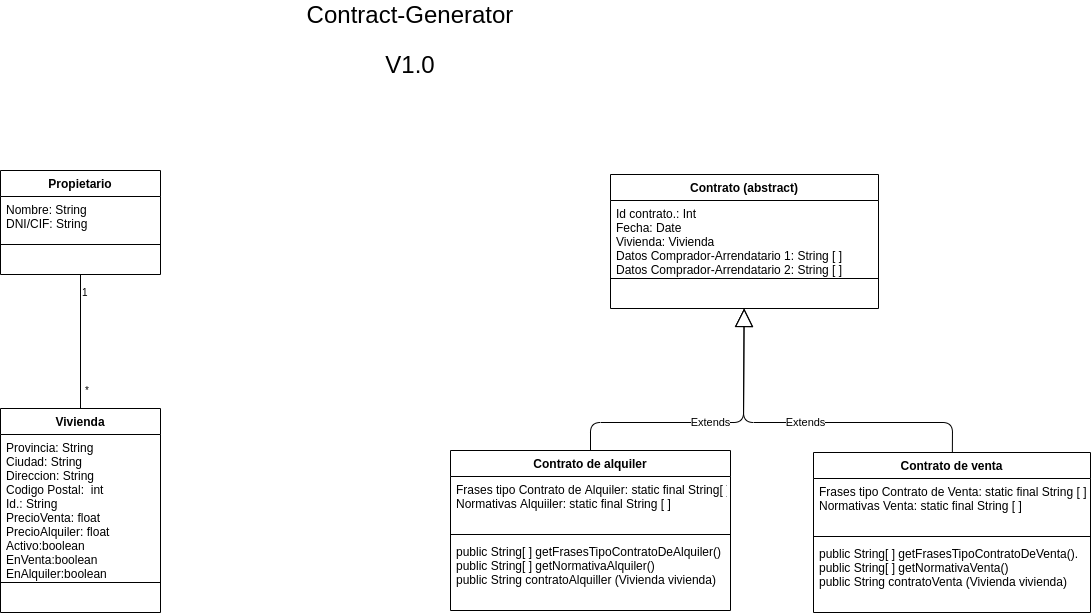

The diagram above was exported from draw.io. Its source (the exported page's mxGraphModel, read from the mxfile embedded in the PNG):
<mxGraphModel dx="1422" dy="804" grid="1" gridSize="10" guides="1" tooltips="1" connect="1" arrows="1" fold="1" page="1" pageScale="1" pageWidth="827" pageHeight="1169" math="0" shadow="0">
  <root>
    <mxCell id="0" />
    <mxCell id="1" parent="0" />
    <mxCell id="_lyHh59Kx2P7Mx8LhowN-30" value="" style="endArrow=none;html=1;edgeStyle=orthogonalEdgeStyle;" parent="1" source="_lyHh59Kx2P7Mx8LhowN-25" target="_lyHh59Kx2P7Mx8LhowN-1" edge="1">
      <mxGeometry relative="1" as="geometry">
        <mxPoint x="868" y="415" as="sourcePoint" />
        <mxPoint x="1028" y="415" as="targetPoint" />
      </mxGeometry>
    </mxCell>
    <mxCell id="_lyHh59Kx2P7Mx8LhowN-31" value="1" style="resizable=0;html=1;align=left;verticalAlign=bottom;labelBackgroundColor=#ffffff;fontSize=10;" parent="_lyHh59Kx2P7Mx8LhowN-30" connectable="0" vertex="1">
      <mxGeometry x="-1" relative="1" as="geometry">
        <mxPoint y="26" as="offset" />
      </mxGeometry>
    </mxCell>
    <mxCell id="_lyHh59Kx2P7Mx8LhowN-32" value="*" style="resizable=0;html=1;align=right;verticalAlign=bottom;labelBackgroundColor=#ffffff;fontSize=10;" parent="_lyHh59Kx2P7Mx8LhowN-30" connectable="0" vertex="1">
      <mxGeometry x="1" relative="1" as="geometry">
        <mxPoint x="9" y="-10" as="offset" />
      </mxGeometry>
    </mxCell>
    <mxCell id="cKn6U9NnltSsnoo_Pz6w-9" value="Extends" style="endArrow=block;endSize=16;endFill=0;html=1;" parent="1" source="cKn6U9NnltSsnoo_Pz6w-1" target="_lyHh59Kx2P7Mx8LhowN-21" edge="1">
      <mxGeometry width="160" relative="1" as="geometry">
        <mxPoint x="983" y="838" as="sourcePoint" />
        <mxPoint x="1143" y="838" as="targetPoint" />
        <Array as="points">
          <mxPoint x="1010" y="578" />
          <mxPoint x="1163" y="578" />
        </Array>
      </mxGeometry>
    </mxCell>
    <mxCell id="cKn6U9NnltSsnoo_Pz6w-10" value="Extends" style="endArrow=block;endSize=16;endFill=0;html=1;" parent="1" source="cKn6U9NnltSsnoo_Pz6w-5" target="_lyHh59Kx2P7Mx8LhowN-21" edge="1">
      <mxGeometry width="160" relative="1" as="geometry">
        <mxPoint x="1066.0769230769229" y="618" as="sourcePoint" />
        <mxPoint x="1139.9230769230767" y="522" as="targetPoint" />
        <Array as="points">
          <mxPoint x="1372" y="578" />
          <mxPoint x="1163" y="578" />
        </Array>
      </mxGeometry>
    </mxCell>
    <mxCell id="1rRV27EmKX2JQK0w0JBN-1" value="Contract-Generator" style="text;html=1;strokeColor=none;fillColor=none;align=center;verticalAlign=middle;whiteSpace=wrap;rounded=0;fontSize=24;" parent="1" vertex="1">
      <mxGeometry x="720" y="160" width="220" height="20" as="geometry" />
    </mxCell>
    <mxCell id="1rRV27EmKX2JQK0w0JBN-2" value="V1.0" style="text;html=1;strokeColor=none;fillColor=none;align=center;verticalAlign=middle;whiteSpace=wrap;rounded=0;fontSize=24;" parent="1" vertex="1">
      <mxGeometry x="810" y="210" width="40" height="20" as="geometry" />
    </mxCell>
    <mxCell id="cKn6U9NnltSsnoo_Pz6w-5" value="Contrato de venta" style="swimlane;fontStyle=1;align=center;verticalAlign=top;childLayout=stackLayout;horizontal=1;startSize=26;horizontalStack=0;resizeParent=1;resizeParentMax=0;resizeLast=0;collapsible=1;marginBottom=0;" parent="1" vertex="1">
      <mxGeometry x="1233" y="608" width="277" height="160" as="geometry" />
    </mxCell>
    <mxCell id="cKn6U9NnltSsnoo_Pz6w-6" value="Frases tipo Contrato de Venta: static final String [ ]&#10;Normativas Venta: static final String [ ]" style="text;strokeColor=none;fillColor=none;align=left;verticalAlign=top;spacingLeft=4;spacingRight=4;overflow=hidden;rotatable=0;points=[[0,0.5],[1,0.5]];portConstraint=eastwest;" parent="cKn6U9NnltSsnoo_Pz6w-5" vertex="1">
      <mxGeometry y="26" width="277" height="54" as="geometry" />
    </mxCell>
    <mxCell id="cKn6U9NnltSsnoo_Pz6w-7" value="" style="line;strokeWidth=1;fillColor=none;align=left;verticalAlign=middle;spacingTop=-1;spacingLeft=3;spacingRight=3;rotatable=0;labelPosition=right;points=[];portConstraint=eastwest;" parent="cKn6U9NnltSsnoo_Pz6w-5" vertex="1">
      <mxGeometry y="80" width="277" height="8" as="geometry" />
    </mxCell>
    <mxCell id="cKn6U9NnltSsnoo_Pz6w-8" value="public String[ ] getFrasesTipoContratoDeVenta().&#10;public String[ ] getNormativaVenta()&#10;public String contratoVenta (Vivienda vivienda)&#10;" style="text;strokeColor=none;fillColor=none;align=left;verticalAlign=top;spacingLeft=4;spacingRight=4;overflow=hidden;rotatable=0;points=[[0,0.5],[1,0.5]];portConstraint=eastwest;" parent="cKn6U9NnltSsnoo_Pz6w-5" vertex="1">
      <mxGeometry y="88" width="277" height="72" as="geometry" />
    </mxCell>
    <mxCell id="cKn6U9NnltSsnoo_Pz6w-1" value="Contrato de alquiler" style="swimlane;fontStyle=1;align=center;verticalAlign=top;childLayout=stackLayout;horizontal=1;startSize=26;horizontalStack=0;resizeParent=1;resizeParentMax=0;resizeLast=0;collapsible=1;marginBottom=0;" parent="1" vertex="1">
      <mxGeometry x="870" y="606" width="280" height="160" as="geometry" />
    </mxCell>
    <mxCell id="cKn6U9NnltSsnoo_Pz6w-2" value="Frases tipo Contrato de Alquiler: static final String[ ]&#10;Normativas Alquiiler: static final String [ ]" style="text;strokeColor=none;fillColor=none;align=left;verticalAlign=top;spacingLeft=4;spacingRight=4;overflow=hidden;rotatable=0;points=[[0,0.5],[1,0.5]];portConstraint=eastwest;" parent="cKn6U9NnltSsnoo_Pz6w-1" vertex="1">
      <mxGeometry y="26" width="280" height="54" as="geometry" />
    </mxCell>
    <mxCell id="cKn6U9NnltSsnoo_Pz6w-3" value="" style="line;strokeWidth=1;fillColor=none;align=left;verticalAlign=middle;spacingTop=-1;spacingLeft=3;spacingRight=3;rotatable=0;labelPosition=right;points=[];portConstraint=eastwest;" parent="cKn6U9NnltSsnoo_Pz6w-1" vertex="1">
      <mxGeometry y="80" width="280" height="8" as="geometry" />
    </mxCell>
    <mxCell id="cKn6U9NnltSsnoo_Pz6w-4" value="public String[ ] getFrasesTipoContratoDeAlquiler()&#10;public String[ ] getNormativaAlquiler()&#10;public String contratoAlquiller (Vivienda vivienda)" style="text;strokeColor=none;fillColor=none;align=left;verticalAlign=top;spacingLeft=4;spacingRight=4;overflow=hidden;rotatable=0;points=[[0,0.5],[1,0.5]];portConstraint=eastwest;" parent="cKn6U9NnltSsnoo_Pz6w-1" vertex="1">
      <mxGeometry y="88" width="280" height="72" as="geometry" />
    </mxCell>
    <mxCell id="_lyHh59Kx2P7Mx8LhowN-21" value="Contrato (abstract)" style="swimlane;fontStyle=1;align=center;verticalAlign=top;childLayout=stackLayout;horizontal=1;startSize=26;horizontalStack=0;resizeParent=1;resizeParentMax=0;resizeLast=0;collapsible=1;marginBottom=0;" parent="1" vertex="1">
      <mxGeometry x="1030" y="330" width="268" height="134" as="geometry" />
    </mxCell>
    <mxCell id="_lyHh59Kx2P7Mx8LhowN-22" value="Id contrato.: Int&#10;Fecha: Date&#10;Vivienda: Vivienda&#10;Datos Comprador-Arrendatario 1: String [ ]&#10;Datos Comprador-Arrendatario 2: String [ ]" style="text;strokeColor=none;fillColor=none;align=left;verticalAlign=top;spacingLeft=4;spacingRight=4;overflow=hidden;rotatable=0;points=[[0,0.5],[1,0.5]];portConstraint=eastwest;" parent="_lyHh59Kx2P7Mx8LhowN-21" vertex="1">
      <mxGeometry y="26" width="268" height="74" as="geometry" />
    </mxCell>
    <mxCell id="_lyHh59Kx2P7Mx8LhowN-23" value="" style="line;strokeWidth=1;fillColor=none;align=left;verticalAlign=middle;spacingTop=-1;spacingLeft=3;spacingRight=3;rotatable=0;labelPosition=right;points=[];portConstraint=eastwest;" parent="_lyHh59Kx2P7Mx8LhowN-21" vertex="1">
      <mxGeometry y="100" width="268" height="8" as="geometry" />
    </mxCell>
    <mxCell id="_lyHh59Kx2P7Mx8LhowN-24" value=" " style="text;strokeColor=none;fillColor=none;align=left;verticalAlign=top;spacingLeft=4;spacingRight=4;overflow=hidden;rotatable=0;points=[[0,0.5],[1,0.5]];portConstraint=eastwest;" parent="_lyHh59Kx2P7Mx8LhowN-21" vertex="1">
      <mxGeometry y="108" width="268" height="26" as="geometry" />
    </mxCell>
    <mxCell id="_lyHh59Kx2P7Mx8LhowN-1" value="Vivienda" style="swimlane;fontStyle=1;align=center;verticalAlign=top;childLayout=stackLayout;horizontal=1;startSize=26;horizontalStack=0;resizeParent=1;resizeParentMax=0;resizeLast=0;collapsible=1;marginBottom=0;" parent="1" vertex="1">
      <mxGeometry x="420" y="564" width="160" height="204" as="geometry" />
    </mxCell>
    <mxCell id="_lyHh59Kx2P7Mx8LhowN-2" value="Provincia: String&#10;Ciudad: String&#10;Direccion: String&#10;Codigo Postal:  int&#10;Id.: String&#10;PrecioVenta: float&#10;PrecioAlquiler: float&#10;Activo:boolean&#10;EnVenta:boolean&#10;EnAlquiler:boolean" style="text;strokeColor=none;fillColor=none;align=left;verticalAlign=top;spacingLeft=4;spacingRight=4;overflow=hidden;rotatable=0;points=[[0,0.5],[1,0.5]];portConstraint=eastwest;" parent="_lyHh59Kx2P7Mx8LhowN-1" vertex="1">
      <mxGeometry y="26" width="160" height="144" as="geometry" />
    </mxCell>
    <mxCell id="_lyHh59Kx2P7Mx8LhowN-3" value="" style="line;strokeWidth=1;fillColor=none;align=left;verticalAlign=middle;spacingTop=-1;spacingLeft=3;spacingRight=3;rotatable=0;labelPosition=right;points=[];portConstraint=eastwest;" parent="_lyHh59Kx2P7Mx8LhowN-1" vertex="1">
      <mxGeometry y="170" width="160" height="8" as="geometry" />
    </mxCell>
    <mxCell id="_lyHh59Kx2P7Mx8LhowN-4" value=" " style="text;strokeColor=none;fillColor=none;align=left;verticalAlign=top;spacingLeft=4;spacingRight=4;overflow=hidden;rotatable=0;points=[[0,0.5],[1,0.5]];portConstraint=eastwest;" parent="_lyHh59Kx2P7Mx8LhowN-1" vertex="1">
      <mxGeometry y="178" width="160" height="26" as="geometry" />
    </mxCell>
    <mxCell id="_lyHh59Kx2P7Mx8LhowN-25" value="Propietario" style="swimlane;fontStyle=1;align=center;verticalAlign=top;childLayout=stackLayout;horizontal=1;startSize=26;horizontalStack=0;resizeParent=1;resizeParentMax=0;resizeLast=0;collapsible=1;marginBottom=0;" parent="1" vertex="1">
      <mxGeometry x="420" y="326" width="160" height="104" as="geometry" />
    </mxCell>
    <mxCell id="_lyHh59Kx2P7Mx8LhowN-26" value="Nombre: String&#10;DNI/CIF: String" style="text;strokeColor=none;fillColor=none;align=left;verticalAlign=top;spacingLeft=4;spacingRight=4;overflow=hidden;rotatable=0;points=[[0,0.5],[1,0.5]];portConstraint=eastwest;" parent="_lyHh59Kx2P7Mx8LhowN-25" vertex="1">
      <mxGeometry y="26" width="160" height="44" as="geometry" />
    </mxCell>
    <mxCell id="_lyHh59Kx2P7Mx8LhowN-27" value="" style="line;strokeWidth=1;fillColor=none;align=left;verticalAlign=middle;spacingTop=-1;spacingLeft=3;spacingRight=3;rotatable=0;labelPosition=right;points=[];portConstraint=eastwest;" parent="_lyHh59Kx2P7Mx8LhowN-25" vertex="1">
      <mxGeometry y="70" width="160" height="8" as="geometry" />
    </mxCell>
    <mxCell id="_lyHh59Kx2P7Mx8LhowN-28" value=" " style="text;strokeColor=none;fillColor=none;align=left;verticalAlign=top;spacingLeft=4;spacingRight=4;overflow=hidden;rotatable=0;points=[[0,0.5],[1,0.5]];portConstraint=eastwest;" parent="_lyHh59Kx2P7Mx8LhowN-25" vertex="1">
      <mxGeometry y="78" width="160" height="26" as="geometry" />
    </mxCell>
  </root>
</mxGraphModel>